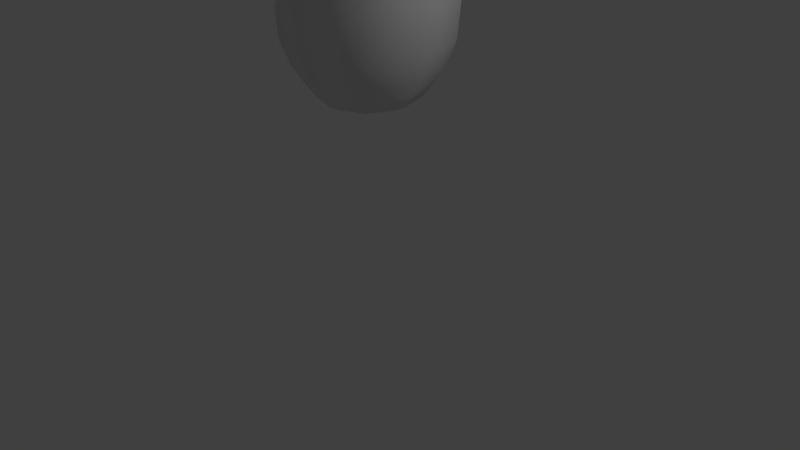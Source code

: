 # Source: Poison.blend  (saved by Blender 2.71.0; exported with 4.5.12 LTS)
import bpy
from mathutils import Matrix  # noqa: F401  (used for matrix-valued properties, if any)

bpy.ops.wm.read_factory_settings(use_empty=True)
scene = bpy.context.scene
scene.name = 'Scene'

# ---- collections
col_collection_1 = bpy.data.collections.new('Collection 1'); scene.collection.children.link(col_collection_1)

# ---- materials (node trees are filled in below, after node groups)
mat_poison = bpy.data.materials.new('Poison')
mat_poison.alpha_threshold = 0.0
mat_poison.use_transparent_shadow = False
mat_poison.roughness = 0.5
mat_poison.line_color = (0.0, 0.0, 0.0, 1.0)

# ---- material node trees

# ---- world
world_world = bpy.data.worlds.new('World'); scene.world = world_world
world_world.color = (0.05088, 0.05088, 0.05088)
world_world.use_sun_shadow = False
world_world.sun_shadow_jitter_overblur = 0.0
world_world.cycles.sampling_method = 'MANUAL'
world_world.cycles.sample_map_resolution = 256

# ---- cameras
cam_camera = bpy.data.cameras.new('Camera')
cam_camera.clip_end = 100.0
cam_camera.lens = 35.0
cam_camera.sensor_width = 32.0
cam_camera.sensor_height = 18.0
cam_camera.ortho_scale = 7.314
cam_camera.dof.focus_distance = 0.0
cam_camera.dof.aperture_fstop = 128.0

# ---- lights
light_lamp_002 = bpy.data.lights.new('Lamp.002', 'POINT')
light_lamp_002.transmission_factor = 0.0
light_lamp_002.cutoff_distance = 30.0
light_lamp_002.energy = 100.0
light_lamp_002.shadow_buffer_clip_start = 1.001
light_lamp_002.shadow_soft_size = 0.1
light_lamp_002.shadow_maximum_resolution = 0.006
light_lamp_002.use_absolute_resolution = True
light_lamp_002.cycles.use_multiple_importance_sampling = False
light_lamp_001 = bpy.data.lights.new('Lamp.001', 'POINT')
light_lamp_001.transmission_factor = 0.0
light_lamp_001.cutoff_distance = 30.0
light_lamp_001.energy = 100.0
light_lamp_001.shadow_buffer_clip_start = 1.001
light_lamp_001.shadow_soft_size = 0.1
light_lamp_001.shadow_maximum_resolution = 0.006
light_lamp_001.use_absolute_resolution = True
light_lamp_001.cycles.use_multiple_importance_sampling = False
light_lamp = bpy.data.lights.new('Lamp', 'POINT')
light_lamp.transmission_factor = 0.0
light_lamp.cutoff_distance = 30.0
light_lamp.energy = 100.0
light_lamp.shadow_buffer_clip_start = 1.001
light_lamp.shadow_soft_size = 0.1
light_lamp.shadow_maximum_resolution = 0.006
light_lamp.use_absolute_resolution = True
light_lamp.cycles.use_multiple_importance_sampling = False

# ---- meshes
me_cube = bpy.data.meshes.new('Cube')
me_cube.from_pydata([(-0.8414, 2.533e-07, -1.247), (-1.416e-07, -1.788e-07, 3.637), (0.4383, -2.682e-07, 2.365), (-2.384e-07, -0.4383, 2.365), (-0.4383, -1.49e-08, 2.365), (2.086e-07, 1.0, -0.5), (1.0, -1.49e-07, -0.5), (-1.788e-07, -1.0, -0.5), (-1.0, 2.682e-07, -0.5), (1.788e-07, 0.8354, 0.5461), (-0.5916, 2.235e-07, -1.605), (-5.96e-08, -0.8414, -1.247), (1.49e-07, 0.8414, -1.247), (0.8414, 0.0, -1.247), (0.8354, -2.98e-07, 0.5461), (-2.682e-07, -0.8354, 0.5461), (-0.8354, 1.788e-07, 0.5461), (2.98e-08, 0.4383, 2.365), (5.96e-08, 1.341e-07, -1.716), (-2.98e-08, -0.5916, -1.605), (1.192e-07, 0.5916, -1.605), (0.5916, 4.47e-08, -1.605), (0.9604, -5.215e-08, -0.9367), (1.788e-07, 0.9604, -0.9367), (0.3287, 0.3287, 2.365), (-8.941e-08, -0.9604, -0.9367), (0.3287, -0.3287, 2.365), (-0.9604, 2.645e-07, -0.9367), (-0.3287, -0.3287, 2.365), (-0.3287, 0.3287, 2.365), (0.2125, -2.347e-07, 3.319), (-5.774e-08, 0.2125, 3.319), (-2.068e-07, -0.2125, 3.319), (-0.2125, -1.006e-07, 3.319), (0.75, 0.75, -0.5), (0.75, -0.75, -0.5), (-0.75, -0.75, -0.5), (-0.75, 0.75, -0.5), (0.9588, -2.459e-07, 0.01153), (-2.608e-07, -0.9588, 0.01153), (-0.9588, 2.31e-07, 0.01153), (2.161e-07, 0.9588, 0.01153), (0.6996, 2.608e-08, -1.46), (1.267e-07, 0.6996, -1.46), (-5.215e-08, -0.6996, -1.46), (-0.6996, 2.384e-07, -1.46), (-0.6311, -0.6311, -1.247), (-0.6311, 0.6311, -1.247), (0.6311, -0.6311, -1.247), (0.6311, 0.6311, -1.247), (0.6265, 0.6265, 0.5461), (0.6265, -0.6265, 0.5461), (-0.6265, -0.6265, 0.5461), (-0.6265, 0.6265, 0.5461), (0.6538, -2.906e-07, 1.274), (-2.608e-07, -0.6538, 1.274), (-0.6538, 8.568e-08, 1.274), (1.118e-07, 0.6538, 1.274), (0.398, 7.451e-08, -1.688), (1.043e-07, 0.398, -1.688), (7.451e-09, -0.398, -1.688), (-0.398, 1.937e-07, -1.688), (-0.4437, -0.4437, -1.605), (-0.4437, 0.4437, -1.605), (0.4437, -0.4437, -1.605), (0.4437, 0.4437, -1.605), (0.7203, 0.7203, -0.9367), (0.7203, -0.7203, -0.9367), (-0.7203, -0.7203, -0.9367), (-0.7203, 0.7203, -0.9367), (0.1918, 0.1918, 3.071), (0.1918, -0.1918, 3.071), (-0.1918, -0.1918, 3.071), (-0.1918, 0.1918, 3.071), (0.7191, 0.7191, 0.01153), (0.7191, -0.7191, 0.01153), (-0.7191, -0.7191, 0.01153), (-0.7191, 0.7191, 0.01153), (0.5247, 0.5247, -1.46), (0.5247, -0.5247, -1.46), (-0.5247, -0.5247, -1.46), (-0.5247, 0.5247, -1.46), (0.4903, 0.4903, 1.274), (0.4903, -0.4903, 1.274), (-0.4903, -0.4903, 1.274), (-0.4903, 0.4903, 1.274), (0.3084, 0.3084, -1.667), (0.3084, -0.3084, -1.667), (-0.3084, -0.3084, -1.667), (-0.3084, 0.3084, -1.667)], [], [(0, 46, 68, 27), (0, 27, 69, 47), (0, 47, 81, 45), (0, 45, 80, 46), (1, 30, 70, 31), (1, 31, 73, 33), (1, 33, 72, 32), (1, 32, 71, 30), (2, 54, 82, 24), (2, 24, 70, 30), (2, 30, 71, 26), (2, 26, 83, 54), (3, 55, 83, 26), (3, 26, 71, 32), (3, 32, 72, 28), (3, 28, 84, 55), (4, 56, 84, 28), (4, 28, 72, 33), (4, 33, 73, 29), (4, 29, 85, 56), (5, 41, 74, 34), (5, 34, 66, 23), (5, 23, 69, 37), (5, 37, 77, 41), (6, 22, 66, 34), (6, 34, 74, 38), (6, 38, 75, 35), (6, 35, 67, 22), (7, 25, 67, 35), (7, 35, 75, 39), (7, 39, 76, 36), (7, 36, 68, 25), (8, 27, 68, 36), (8, 36, 76, 40), (8, 40, 77, 37), (8, 37, 69, 27), (9, 57, 82, 50), (9, 50, 74, 41), (9, 41, 77, 53), (9, 53, 85, 57), (10, 62, 80, 45), (10, 45, 81, 63), (10, 63, 89, 61), (10, 61, 88, 62), (11, 48, 67, 25), (11, 25, 68, 46), (11, 46, 80, 44), (11, 44, 79, 48), (12, 47, 69, 23), (12, 23, 66, 49), (12, 49, 78, 43), (12, 43, 81, 47), (13, 49, 66, 22), (13, 22, 67, 48), (13, 48, 79, 42), (13, 42, 78, 49), (14, 38, 74, 50), (14, 50, 82, 54), (14, 54, 83, 51), (14, 51, 75, 38), (15, 39, 75, 51), (15, 51, 83, 55), (15, 55, 84, 52), (15, 52, 76, 39), (16, 40, 76, 52), (16, 52, 84, 56), (16, 56, 85, 53), (16, 53, 77, 40), (17, 31, 70, 24), (17, 24, 82, 57), (17, 57, 85, 29), (17, 29, 73, 31), (18, 59, 86, 58), (18, 58, 87, 60), (18, 60, 88, 61), (18, 61, 89, 59), (19, 64, 79, 44), (19, 44, 80, 62), (19, 62, 88, 60), (19, 60, 87, 64), (20, 63, 81, 43), (20, 43, 78, 65), (20, 65, 86, 59), (20, 59, 89, 63), (21, 65, 78, 42), (21, 42, 79, 64), (21, 64, 87, 58), (21, 58, 86, 65)])
me_cube.polygons.foreach_set('use_smooth', [True] * 88)
_uv = me_cube.uv_layers.new(name='UVMap')
_uv.uv.foreach_set('vector', [0.6325, 0.05008, 0.7465, 0.04555, 0.7566, 0.08787, 0.6264, 0.09304, 0.6325, 0.05008, 0.6264, 0.09304, 0.5278, 0.1098, 0.5461, 0.06478, 0.1599, 1.0, 0.04551, 1.0, 0.05708, 0.9798, 0.1522, 0.9798, 0.6325, 0.05008, 0.6406, 0.02203, 0.7354, 0.01827, 0.7465, 0.04555, 0.9534, 0.7923, 0.9377, 0.7401, 0.9681, 0.7011, 0.9854, 0.742, 0.4759, 0.7946, 0.4604, 0.7439, 0.4909, 0.7051, 0.5079, 0.7447, 0.7152, 0.7923, 0.6995, 0.7401, 0.7299, 0.7011, 0.7472, 0.742, 0.257, 0.7799, 0.2387, 0.736, 0.2653, 0.6959, 0.2844, 0.7293, 0.9175, 0.5936, 0.8972, 0.4272, 0.9858, 0.4237, 0.9769, 0.5913, 0.9175, 0.5936, 0.9769, 0.5913, 0.9681, 0.7011, 0.9377, 0.7401, 0.9175, 0.5936, 0.9377, 0.7401, 0.9072, 0.707, 0.8725, 0.6013, 0.9175, 0.5936, 0.8725, 0.6013, 0.83, 0.4386, 0.8972, 0.4272, 0.2054, 0.5976, 0.1696, 0.4388, 0.2578, 0.4287, 0.2645, 0.5909, 0.2054, 0.5976, 0.2645, 0.5909, 0.2653, 0.6959, 0.2387, 0.736, 0.2054, 0.5976, 0.2387, 0.736, 0.2031, 0.7018, 0.1579, 0.6008, 0.2054, 0.5976, 0.1579, 0.6008, 0.09881, 0.4435, 0.1696, 0.4388, 0.6792, 0.5936, 0.659, 0.4272, 0.7476, 0.4237, 0.7387, 0.5913, 0.6792, 0.5936, 0.7387, 0.5913, 0.7299, 0.7011, 0.6995, 0.7401, 0.6792, 0.5936, 0.6995, 0.7401, 0.669, 0.707, 0.6343, 0.6013, 0.6792, 0.5936, 0.6343, 0.6013, 0.5918, 0.4386, 0.659, 0.4272, 0.3879, 0.1617, 0.3935, 0.2387, 0.2942, 0.2506, 0.2844, 0.1741, 0.3879, 0.1617, 0.2844, 0.1741, 0.2885, 0.109, 0.388, 0.09708, 0.3879, 0.1617, 0.388, 0.09708, 0.5182, 0.09245, 0.5236, 0.1569, 0.3879, 0.1617, 0.5236, 0.1569, 0.5236, 0.2341, 0.3935, 0.2387, 0.8645, 0.1566, 0.8646, 0.09304, 0.9948, 0.08787, 1.0, 0.1512, 0.8645, 0.1566, 1.0, 0.1512, 1.0, 0.2281, 0.87, 0.2332, 0.8645, 0.1566, 0.87, 0.2332, 0.7716, 0.25, 0.7618, 0.1741, 0.8645, 0.1566, 0.7618, 0.1741, 0.766, 0.1098, 0.8646, 0.09304, 0.1117, 0.1803, 0.104, 0.1147, 0.2335, 0.09981, 0.2465, 0.1649, 0.1117, 0.1803, 0.2465, 0.1649, 0.2545, 0.241, 0.1253, 0.2558, 0.1117, 0.1803, 0.1253, 0.2558, 0.02142, 0.2628, 0.003355, 0.1876, 0.1117, 0.1803, 0.003355, 0.1876, 0.0, 0.1217, 0.104, 0.1147, 0.6262, 0.1566, 0.6264, 0.09304, 0.7566, 0.08787, 0.7618, 0.1512, 0.6262, 0.1566, 0.7618, 0.1512, 0.7618, 0.2281, 0.6318, 0.2332, 0.6262, 0.1566, 0.6318, 0.2332, 0.5334, 0.25, 0.5236, 0.1741, 0.6262, 0.1566, 0.5236, 0.1741, 0.5278, 0.1098, 0.6264, 0.09304, 0.4045, 0.3204, 0.4203, 0.4318, 0.3526, 0.4399, 0.318, 0.3308, 0.4045, 0.3204, 0.318, 0.3308, 0.2942, 0.2506, 0.3935, 0.2387, 0.4045, 0.3204, 0.3935, 0.2387, 0.5236, 0.2341, 0.5178, 0.3164, 0.4045, 0.3204, 0.5178, 0.3164, 0.509, 0.4287, 0.4203, 0.4318, 0.6469, 0.003184, 0.7271, 0.0, 0.7354, 0.01827, 0.6406, 0.02203, 0.1463, 0.9643, 0.1522, 0.9798, 0.05708, 0.9798, 0.06589, 0.9643, 0.1463, 0.9643, 0.06589, 0.9643, 0.08061, 0.9386, 0.1358, 0.9367, 0.1463, 0.9643, 0.1358, 0.9367, 0.1812, 0.9092, 0.2107, 0.9221, 0.1034, 0.06655, 0.2168, 0.05354, 0.2335, 0.09981, 0.104, 0.1147, 0.1034, 0.06655, 0.104, 0.1147, 0.0, 0.1217, 0.01226, 0.07268, 0.1034, 0.06655, 0.01226, 0.07268, 0.03037, 0.03763, 0.1062, 0.03253, 0.1034, 0.06655, 0.1062, 0.03253, 0.2005, 0.02171, 0.2168, 0.05354, 0.3938, 0.05256, 0.5079, 0.04851, 0.5182, 0.09245, 0.388, 0.09708, 0.3938, 0.05256, 0.388, 0.09708, 0.2885, 0.109, 0.3067, 0.06297, 0.3938, 0.05256, 0.3067, 0.06297, 0.3292, 0.03156, 0.4017, 0.0229, 0.3938, 0.05256, 0.4017, 0.0229, 0.4966, 0.01953, 0.5079, 0.04851, 0.8707, 0.05008, 0.9847, 0.04555, 0.9948, 0.08787, 0.8646, 0.09304, 0.8707, 0.05008, 0.8646, 0.09304, 0.766, 0.1098, 0.7843, 0.06478, 0.2844, 0.04004, 0.2168, 0.05354, 0.2005, 0.02171, 0.2566, 0.01049, 0.8707, 0.05008, 0.8788, 0.02203, 0.9736, 0.01827, 0.9847, 0.04555, 0.8811, 0.3152, 0.87, 0.2332, 1.0, 0.2281, 0.9944, 0.3107, 0.8811, 0.3152, 0.9944, 0.3107, 0.9858, 0.4237, 0.8972, 0.4272, 0.8811, 0.3152, 0.8972, 0.4272, 0.83, 0.4386, 0.7954, 0.3298, 0.8811, 0.3152, 0.7954, 0.3298, 0.7716, 0.25, 0.87, 0.2332, 0.1438, 0.3334, 0.1253, 0.2558, 0.2545, 0.241, 0.2564, 0.3205, 0.1438, 0.3334, 0.2564, 0.3205, 0.2578, 0.4287, 0.1696, 0.4388, 0.1438, 0.3334, 0.1696, 0.4388, 0.09881, 0.4435, 0.05327, 0.3395, 0.1438, 0.3334, 0.05327, 0.3395, 0.02142, 0.2628, 0.1253, 0.2558, 0.6429, 0.3152, 0.6318, 0.2332, 0.7618, 0.2281, 0.7562, 0.3107, 0.6429, 0.3152, 0.7562, 0.3107, 0.7476, 0.4237, 0.659, 0.4272, 0.6429, 0.3152, 0.659, 0.4272, 0.5918, 0.4386, 0.5572, 0.3298, 0.6429, 0.3152, 0.5572, 0.3298, 0.5334, 0.25, 0.6318, 0.2332, 0.4404, 0.598, 0.4604, 0.7439, 0.4297, 0.7095, 0.395, 0.6034, 0.4404, 0.598, 0.395, 0.6034, 0.3526, 0.4399, 0.4203, 0.4318, 0.4404, 0.598, 0.4203, 0.4318, 0.509, 0.4287, 0.4999, 0.5959, 0.4404, 0.598, 0.4999, 0.5959, 0.4909, 0.7051, 0.4604, 0.7439, 0.1142, 0.8798, 0.04921, 0.8988, 0.04707, 0.8505, 0.0925, 0.823, 0.1142, 0.8798, 0.0925, 0.823, 0.1477, 0.8211, 0.1791, 0.8609, 0.1142, 0.8798, 0.1791, 0.8609, 0.1812, 0.9092, 0.1358, 0.9367, 0.1142, 0.8798, 0.1358, 0.9367, 0.08061, 0.9386, 0.04921, 0.8988, 0.1086, 0.009146, 0.1884, 0.0, 0.2005, 0.02171, 0.1062, 0.03253, 0.1086, 0.009146, 0.1062, 0.03253, 0.03037, 0.03763, 0.04457, 0.01346, 0.2107, 0.8517, 0.2107, 0.9221, 0.1812, 0.9092, 0.1791, 0.8609, 0.2107, 0.8517, 0.1791, 0.8609, 0.1477, 0.8211, 0.1624, 0.7953, 0.4078, 0.002852, 0.488, 0.0, 0.4966, 0.01953, 0.4017, 0.0229, 0.01764, 0.908, 0.0, 0.9131, 3.075e-08, 0.8299, 0.01764, 0.8376, 0.01764, 0.908, 0.01764, 0.8376, 0.04707, 0.8505, 0.04921, 0.8988, 0.01764, 0.908, 0.04921, 0.8988, 0.08061, 0.9386, 0.06589, 0.9643, 0.8851, 0.003184, 0.9653, 0.0, 0.9736, 0.01827, 0.8788, 0.02203, 0.08198, 0.7953, 0.0761, 0.7799, 0.1712, 0.7799, 0.1624, 0.7953, 0.08198, 0.7953, 0.1624, 0.7953, 0.1477, 0.8211, 0.0925, 0.823, 0.08198, 0.7953, 0.0925, 0.823, 0.04707, 0.8505, 0.01764, 0.8376])
me_cube.materials.append(mat_poison)
me_cube.use_remesh_preserve_volume = False
me_cube.use_remesh_preserve_attributes = False
me_cube.use_mirror_vertex_groups = False
me_cube.update()

# ---- objects
ob_lamp_002 = bpy.data.objects.new('Lamp.002', light_lamp_002)
ob_lamp_001 = bpy.data.objects.new('Lamp.001', light_lamp_001)
ob_cube = bpy.data.objects.new('Cube', me_cube)
ob_lamp = bpy.data.objects.new('Lamp', light_lamp)
ob_camera = bpy.data.objects.new('Camera', cam_camera)

# ---- transforms, parenting, visibility, modifiers, constraints
ob_lamp_002.location = (-3.036, 1.005, 9.261)
ob_lamp_002.rotation_euler = (0.6503, 0.05522, 1.866)
ob_lamp_002.lock_rotations_4d = False
ob_lamp_002.empty_display_type = 'ARROWS'
ob_lamp_002.color = (0.0, 0.0, 0.0, 0.0)
ob_lamp_002.lineart.crease_threshold = 0.0
ob_lamp_001.location = (-3.036, 1.005, 5.904)
ob_lamp_001.rotation_euler = (0.6503, 0.05522, 1.866)
ob_lamp_001.lock_rotations_4d = False
ob_lamp_001.empty_display_type = 'ARROWS'
ob_lamp_001.color = (0.0, 0.0, 0.0, 0.0)
ob_lamp_001.lineart.crease_threshold = 0.0
ob_cube.location = (0.0, 0.0, 3.715)
ob_cube.lock_rotations_4d = False
ob_cube.empty_display_type = 'ARROWS'
ob_cube.lineart.crease_threshold = 0.0
ob_lamp.location = (4.076, 1.005, 5.904)
ob_lamp.rotation_euler = (0.6503, 0.05522, 1.866)
ob_lamp.lock_rotations_4d = False
ob_lamp.empty_display_type = 'ARROWS'
ob_lamp.color = (0.0, 0.0, 0.0, 0.0)
ob_lamp.lineart.crease_threshold = 0.0
ob_camera.location = (7.481, -6.508, 5.344)
ob_camera.rotation_euler = (1.109, 0.01082, 0.8149)
ob_camera.lock_rotations_4d = False
ob_camera.empty_display_type = 'ARROWS'
ob_camera.color = (0.0, 0.0, 0.0, 0.0)
ob_camera.display_type = 'WIRE'
ob_camera.lineart.crease_threshold = 0.0

# ---- collection membership
col_collection_1.objects.link(ob_lamp_002)
col_collection_1.objects.link(ob_lamp_001)
col_collection_1.objects.link(ob_cube)
col_collection_1.objects.link(ob_lamp)
col_collection_1.objects.link(ob_camera)

# ---- scene / render settings (as saved in the file)
scene.camera = ob_camera
scene.frame_start = 1; scene.frame_end = 250; scene.frame_set(1)
scene.render.engine = 'BLENDER_EEVEE_NEXT'
scene.render.resolution_percentage = 50
scene.render.dither_intensity = 0.0
scene.cycles.use_denoising = False
scene.cycles.samples = 10
scene.cycles.sampling_pattern = 'TABULATED_SOBOL'
scene.cycles.light_sampling_threshold = 0.0
scene.cycles.use_adaptive_sampling = False
scene.cycles.use_light_tree = False
scene.cycles.blur_glossy = 0.0
scene.cycles.volume_bounces = 1
scene.cycles.pixel_filter_type = 'GAUSSIAN'
scene.cycles.sample_clamp_indirect = 0.0
scene.view_settings.view_transform = 'Standard'
bpy.context.view_layer.update()
